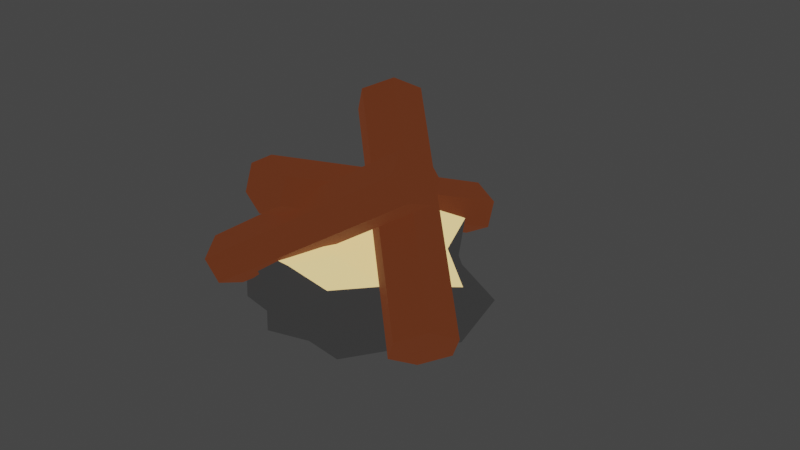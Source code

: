# Source: SM_Prop_CampFire_Lit.blend  (saved by Blender 3.1.7; exported with 4.5.12 LTS)
import bpy
from mathutils import Matrix  # noqa: F401  (used for matrix-valued properties, if any)

bpy.ops.wm.read_factory_settings(use_empty=True)
scene = bpy.context.scene
scene.name = 'Scene'

# ---- collections
col_collection = bpy.data.collections.new('Collection'); scene.collection.children.link(col_collection)

# ---- materials (node trees are filled in below, after node groups)
mat_m_basic_wood_lit = bpy.data.materials.new('M_Basic_Wood_Lit')
mat_m_basic_wood_lit.alpha_threshold = 0.0
mat_m_basic_wood_lit.use_transparent_shadow = False
mat_m_basic_wood_lit.line_color = (0.0, 0.0, 0.0, 1.0)
mat_m_basic_ash_lit = bpy.data.materials.new('M_Basic_Ash_Lit')
mat_m_basic_ash_lit.use_transparent_shadow = False
mat_m_basic_glow_ember = bpy.data.materials.new('M_Basic_Glow_Ember')
mat_m_basic_glow_ember.use_transparent_shadow = False

# ---- material node trees
mat_m_basic_wood_lit.use_nodes = True; mat_m_basic_wood_lit.node_tree.nodes.clear()
_N = mat_m_basic_wood_lit.node_tree.nodes; _L = mat_m_basic_wood_lit.node_tree.links
n0 = _N.new('ShaderNodeOutputMaterial'); n0.name = 'Material Output'; n0.location = (300, 300)
n1 = _N.new('ShaderNodeBsdfPrincipled'); n1.name = 'Principled BSDF'; n1.location = (10, 300)
n1.distribution = 'GGX'
n1.subsurface_method = 'RANDOM_WALK_SKIN'
n1.inputs[0].default_value = (0.0999, 0.02624, 0.009721, 1.0)
n1.inputs[2].default_value = 0.75
n1.inputs[3].default_value = 1.45
n1.inputs[13].default_value = 0.25
n1.inputs[27].default_value = (0.0999, 0.02624, 0.009721, 1.0)
n1.inputs[28].default_value = 1.0
_L.new(n1.outputs[0], n0.inputs[0])
n0.is_active_output = True
mat_m_basic_ash_lit.use_nodes = True; mat_m_basic_ash_lit.node_tree.nodes.clear()
_N = mat_m_basic_ash_lit.node_tree.nodes; _L = mat_m_basic_ash_lit.node_tree.links
n0 = _N.new('ShaderNodeBsdfPrincipled'); n0.name = 'Principled BSDF'; n0.location = (10, 300)
n0.distribution = 'GGX'
n0.subsurface_method = 'RANDOM_WALK_SKIN'
n0.inputs[0].default_value = (0.0319, 0.0319, 0.0319, 1.0)
n0.inputs[2].default_value = 1.0
n0.inputs[3].default_value = 1.45
n0.inputs[13].default_value = 0.0
n0.inputs[27].default_value = (0.0319, 0.0319, 0.0319, 1.0)
n0.inputs[28].default_value = 1.0
n1 = _N.new('ShaderNodeOutputMaterial'); n1.name = 'Material Output'; n1.location = (300, 300)
_L.new(n0.outputs[0], n1.inputs[0])
n1.is_active_output = True
mat_m_basic_glow_ember.use_nodes = True; mat_m_basic_glow_ember.node_tree.nodes.clear()
_N = mat_m_basic_glow_ember.node_tree.nodes; _L = mat_m_basic_glow_ember.node_tree.links
n0 = _N.new('ShaderNodeBsdfPrincipled'); n0.name = 'Principled BSDF'; n0.location = (10, 300)
n0.distribution = 'GGX'
n0.subsurface_method = 'RANDOM_WALK_SKIN'
n0.inputs[0].default_value = (1.0, 0.7231, 0.2961, 1.0)
n0.inputs[3].default_value = 1.45
n0.inputs[27].default_value = (1.0, 0.7231, 0.2961, 1.0)
n0.inputs[28].default_value = 1.0
n1 = _N.new('ShaderNodeOutputMaterial'); n1.name = 'Material Output'; n1.location = (300, 300)
_L.new(n0.outputs[0], n1.inputs[0])
n1.is_active_output = True

# ---- world
world_world = bpy.data.worlds.new('World'); scene.world = world_world
world_world.use_nodes = True; world_world.node_tree.nodes.clear()
_N = world_world.node_tree.nodes; _L = world_world.node_tree.links
n0 = _N.new('ShaderNodeOutputWorld'); n0.name = 'World Output'; n0.location = (300, 300)
n1 = _N.new('ShaderNodeBackground'); n1.name = 'Background'; n1.location = (10, 300)
n1.inputs[0].default_value = (0.05088, 0.05088, 0.05088, 1.0)
_L.new(n1.outputs[0], n0.inputs[0])
n0.is_active_output = True
world_world.color = (0.05088, 0.05088, 0.05088)
world_world.use_sun_shadow = False
world_world.sun_shadow_jitter_overblur = 0.0

# ---- meshes
me_cylinder = bpy.data.meshes.new('Cylinder')
me_cylinder.from_pydata([(0.0, 0.125, -1.0), (0.0, 0.125, 1.0), (0.1083, 0.0625, -1.0), (0.1083, 0.0625, 1.0), (0.1083, -0.0625, -1.0), (0.1083, -0.0625, 1.0), (-1.093e-08, -0.125, -1.0), (-1.093e-08, -0.125, 1.0), (-0.1083, -0.0625, -1.0), (-0.1083, -0.0625, 1.0), (-0.1083, 0.0625, -1.0), (-0.1083, 0.0625, 1.0), (0.6939, -0.3587, 0.5214), (0.04825, 0.5356, 0.1681), (0.6048, -0.4356, 0.6428), (-0.04091, 0.4587, 0.2895), (0.5299, -0.5329, 0.5172), (-0.1158, 0.3614, 0.1639), (0.5441, -0.5534, 0.2702), (-0.1016, 0.3409, -0.08314), (0.6333, -0.4765, 0.1488), (-0.01243, 0.4178, -0.2045), (0.7082, -0.3792, 0.2744), (0.0625, 0.5151, -0.07894), (-0.3818, -0.3336, 0.8252), (0.4594, 0.2841, 0.6761), (-0.3936, -0.3298, 0.6005), (0.4477, 0.2878, 0.4515), (-0.3517, -0.4228, 0.4934), (0.4895, 0.1949, 0.3444), (-0.2981, -0.5194, 0.6111), (0.5432, 0.09823, 0.4621), (-0.2863, -0.5232, 0.8358), (0.5549, 0.0945, 0.6868), (-0.3282, -0.4302, 0.9428), (0.5131, 0.1874, 0.7938), (0.2281, -0.367, 0.6451), (-0.2376, -0.3225, 0.7553), (-0.2228, -0.1309, -0.06498), (0.1179, -0.02973, -0.7112), (0.4989, -0.2374, -0.07647), (0.08015, -0.06383, 0.2202), (0.5428, -0.434, 0.11), (0.1461, -0.5713, 0.9449), (0.3244, -0.4901, 0.4871), (-0.3815, -0.3928, 0.5279), (-0.09828, -0.4712, 0.6782), (-0.3031, -0.2867, 0.0284), (-0.04349, -0.1144, -0.8667), (0.3552, -0.2956, 0.37), (0.03371, -0.3298, 0.7206), (-0.3469, -0.1777, 0.3212), (-0.138, -0.005664, -0.5408), (0.2888, -0.1357, -0.264), (0.2022, -0.2232, 0.6103), (0.273, -0.1224, 0.1383), (-0.1015, -0.1669, 0.5665), (-0.08954, -0.05774, 0.097), (0.1074, 0.005197, -0.2955), (0.2023, -0.6165, 0.4831), (-0.2633, -0.572, 0.5932), (-0.2486, -0.3804, -0.227), (0.09208, -0.2793, -0.8732), (0.4731, -0.487, -0.2385), (0.02249, -0.6218, -0.1421), (0.4842, -0.2928, -0.4498), (-0.311, -0.1453, -0.5646), (0.217, -0.2313, -0.5389), (0.3249, -0.5889, 0.1796), (0.003397, -0.6231, 0.5302), (-0.3772, -0.4711, 0.1307), (-0.1683, -0.299, -0.7312), (0.2585, -0.429, -0.4545), (0.1532, -0.6979, 0.3022), (0.2239, -0.597, -0.1699), (-0.1506, -0.6416, 0.2583), (-0.1386, -0.5324, -0.2112), (0.05833, -0.4695, -0.6036)], [], [(0, 1, 3, 2), (2, 3, 5, 4), (4, 5, 7, 6), (6, 7, 9, 8), (3, 1, 11, 9, 7, 5), (8, 9, 11, 10), (10, 11, 1, 0), (0, 2, 4, 6, 8, 10), (12, 13, 15, 14), (14, 15, 17, 16), (16, 17, 19, 18), (18, 19, 21, 20), (15, 13, 23, 21, 19, 17), (20, 21, 23, 22), (22, 23, 13, 12), (12, 14, 16, 18, 20, 22), (24, 25, 27, 26), (26, 27, 29, 28), (28, 29, 31, 30), (30, 31, 33, 32), (27, 25, 35, 33, 31, 29), (32, 33, 35, 34), (34, 35, 25, 24), (24, 26, 28, 30, 32, 34), (36, 49, 54), (37, 50, 56), (38, 51, 57), (39, 52, 58), (40, 53, 55), (55, 58, 41), (55, 53, 58), (53, 39, 58), (58, 57, 41), (58, 52, 57), (52, 38, 57), (57, 56, 41), (57, 51, 56), (51, 37, 56), (56, 54, 41), (56, 50, 54), (50, 36, 54), (54, 55, 41), (54, 49, 55), (49, 40, 55), (65, 53, 40), (65, 67, 53), (67, 39, 53), (48, 52, 39), (48, 66, 52), (66, 38, 52), (47, 51, 38), (47, 45, 51), (45, 37, 51), (46, 50, 37), (46, 43, 50), (43, 36, 50), (44, 49, 36), (44, 42, 49), (42, 40, 49), (67, 48, 39), (66, 47, 38), (45, 46, 37), (43, 44, 36), (42, 65, 40), (59, 73, 68), (60, 75, 69), (61, 76, 70), (62, 77, 71), (63, 74, 72), (74, 64, 77), (74, 77, 72), (72, 77, 62), (77, 64, 76), (77, 76, 71), (71, 76, 61), (76, 64, 75), (76, 75, 70), (70, 75, 60), (75, 64, 73), (75, 73, 69), (69, 73, 59), (73, 64, 74), (73, 74, 68), (68, 74, 63), (65, 63, 72), (65, 72, 67), (67, 72, 62), (48, 62, 71), (48, 71, 66), (66, 71, 61), (47, 61, 70), (47, 70, 45), (45, 70, 60), (46, 60, 69), (46, 69, 43), (43, 69, 59), (44, 59, 68), (44, 68, 42), (42, 68, 63), (67, 62, 48), (66, 61, 47), (45, 60, 46), (43, 59, 44), (42, 63, 65)])
me_cylinder.polygons.foreach_set('material_index', [0, 0, 0, 0, 0, 0, 0, 0, 0, 0, 0, 0, 0, 0, 0, 0, 0, 0, 0, 0, 0, 0, 0, 0, 2, 2, 2, 2, 2, 2, 2, 2, 2, 2, 2, 2, 2, 2, 2, 2, 2, 2, 2, 2, 1, 1, 1, 1, 1, 1, 1, 1, 1, 1, 1, 1, 1, 1, 1, 1, 1, 1, 1, 1, 1, 1, 1, 1, 1, 1, 1, 1, 1, 1, 1, 1, 1, 1, 1, 1, 1, 1, 1, 1, 1, 1, 1, 1, 1, 1, 1, 1, 1, 1, 1, 1, 1, 1, 1, 1, 1, 1, 1, 1])
_uv = me_cylinder.uv_layers.new(name='UVMap')
_uv.uv.foreach_set('vector', [1.0, 0.5, 1.0, 1.0, 0.8333, 1.0, 0.8333, 0.5, 0.8333, 0.5, 0.8333, 1.0, 0.6667, 1.0, 0.6667, 0.5, 0.6667, 0.5, 0.6667, 1.0, 0.5, 1.0, 0.5, 0.5, 0.5, 0.5, 0.5, 1.0, 0.3333, 1.0, 0.3333, 0.5, 0.4578, 0.37, 0.25, 0.49, 0.04215, 0.37, 0.04215, 0.13, 0.25, 0.01, 0.4578, 0.13, 0.3333, 0.5, 0.3333, 1.0, 0.1667, 1.0, 0.1667, 0.5, 0.1667, 0.5, 0.1667, 1.0, -8.941e-08, 1.0, -8.941e-08, 0.5, 0.75, 0.49, 0.9578, 0.37, 0.9578, 0.13, 0.75, 0.01, 0.5422, 0.13, 0.5422, 0.37, 1.0, 0.5, 1.0, 1.0, 0.8333, 1.0, 0.8333, 0.5, 0.8333, 0.5, 0.8333, 1.0, 0.6667, 1.0, 0.6667, 0.5, 0.6667, 0.5, 0.6667, 1.0, 0.5, 1.0, 0.5, 0.5, 0.5, 0.5, 0.5, 1.0, 0.3333, 1.0, 0.3333, 0.5, 0.4578, 0.37, 0.25, 0.49, 0.04215, 0.37, 0.04215, 0.13, 0.25, 0.01, 0.4578, 0.13, 0.3333, 0.5, 0.3333, 1.0, 0.1667, 1.0, 0.1667, 0.5, 0.1667, 0.5, 0.1667, 1.0, -8.941e-08, 1.0, -8.941e-08, 0.5, 0.75, 0.49, 0.9578, 0.37, 0.9578, 0.13, 0.75, 0.01, 0.5422, 0.13, 0.5422, 0.37, 1.0, 0.5, 1.0, 1.0, 0.8333, 1.0, 0.8333, 0.5, 0.8333, 0.5, 0.8333, 1.0, 0.6667, 1.0, 0.6667, 0.5, 0.6667, 0.5, 0.6667, 1.0, 0.5, 1.0, 0.5, 0.5, 0.5, 0.5, 0.5, 1.0, 0.3333, 1.0, 0.3333, 0.5, 0.4578, 0.37, 0.25, 0.49, 0.04215, 0.37, 0.04215, 0.13, 0.25, 0.01, 0.4578, 0.13, 0.3333, 0.5, 0.3333, 1.0, 0.1667, 1.0, 0.1667, 0.5, 0.1667, 0.5, 0.1667, 1.0, -8.941e-08, 1.0, -8.941e-08, 0.5, 0.75, 0.49, 0.9578, 0.37, 0.9578, 0.13, 0.75, 0.01, 0.5422, 0.13, 0.5422, 0.37, 0.1818, 0.3149, 0.2727, 0.3149, 0.2273, 0.3937, 0.0, 0.3149, 0.09091, 0.3149, 0.04546, 0.3937, 0.7273, 0.3149, 0.8182, 0.3149, 0.7727, 0.3937, 0.5455, 0.3149, 0.6364, 0.3149, 0.5909, 0.3937, 0.3636, 0.3149, 0.4545, 0.3149, 0.4091, 0.3937, 0.4091, 0.3937, 0.5, 0.3937, 0.4545, 0.4724, 0.4091, 0.3937, 0.4545, 0.3149, 0.5, 0.3937, 0.4545, 0.3149, 0.5455, 0.3149, 0.5, 0.3937, 0.5909, 0.3937, 0.6818, 0.3937, 0.6364, 0.4724, 0.5909, 0.3937, 0.6364, 0.3149, 0.6818, 0.3937, 0.6364, 0.3149, 0.7273, 0.3149, 0.6818, 0.3937, 0.7727, 0.3937, 0.8636, 0.3937, 0.8182, 0.4724, 0.7727, 0.3937, 0.8182, 0.3149, 0.8636, 0.3937, 0.8182, 0.3149, 0.9091, 0.3149, 0.8636, 0.3937, 0.04546, 0.3937, 0.1364, 0.3937, 0.09091, 0.4724, 0.04546, 0.3937, 0.09091, 0.3149, 0.1364, 0.3937, 0.09091, 0.3149, 0.1818, 0.3149, 0.1364, 0.3937, 0.2273, 0.3937, 0.3182, 0.3937, 0.2727, 0.4724, 0.2273, 0.3937, 0.2727, 0.3149, 0.3182, 0.3937, 0.2727, 0.3149, 0.3636, 0.3149, 0.3182, 0.3937, 0.4091, 0.2362, 0.4545, 0.3149, 0.3636, 0.3149, 0.4091, 0.2362, 0.5, 0.2362, 0.4545, 0.3149, 0.5, 0.2362, 0.5455, 0.3149, 0.4545, 0.3149, 0.5909, 0.2362, 0.6364, 0.3149, 0.5455, 0.3149, 0.5909, 0.2362, 0.6818, 0.2362, 0.6364, 0.3149, 0.6818, 0.2362, 0.7273, 0.3149, 0.6364, 0.3149, 0.7727, 0.2362, 0.8182, 0.3149, 0.7273, 0.3149, 0.7727, 0.2362, 0.8636, 0.2362, 0.8182, 0.3149, 0.8636, 0.2362, 0.9091, 0.3149, 0.8182, 0.3149, 0.04546, 0.2362, 0.09091, 0.3149, 0.0, 0.3149, 0.04546, 0.2362, 0.1364, 0.2362, 0.09091, 0.3149, 0.1364, 0.2362, 0.1818, 0.3149, 0.09091, 0.3149, 0.2273, 0.2362, 0.2727, 0.3149, 0.1818, 0.3149, 0.2273, 0.2362, 0.3182, 0.2362, 0.2727, 0.3149, 0.3182, 0.2362, 0.3636, 0.3149, 0.2727, 0.3149, 0.5, 0.2362, 0.5909, 0.2362, 0.5455, 0.3149, 0.6818, 0.2362, 0.7727, 0.2362, 0.7273, 0.3149, 0.8636, 0.2362, 0.9545, 0.2362, 0.9091, 0.3149, 0.1364, 0.2362, 0.2273, 0.2362, 0.1818, 0.3149, 0.3182, 0.2362, 0.4091, 0.2362, 0.3636, 0.3149, 0.1818, 0.3149, 0.2273, 0.3937, 0.2727, 0.3149, 0.0, 0.3149, 0.04546, 0.3937, 0.09091, 0.3149, 0.7273, 0.3149, 0.7727, 0.3937, 0.8182, 0.3149, 0.5455, 0.3149, 0.5909, 0.3937, 0.6364, 0.3149, 0.3636, 0.3149, 0.4091, 0.3937, 0.4545, 0.3149, 0.4091, 0.3937, 0.4545, 0.4724, 0.5, 0.3937, 0.4091, 0.3937, 0.5, 0.3937, 0.4545, 0.3149, 0.4545, 0.3149, 0.5, 0.3937, 0.5455, 0.3149, 0.5909, 0.3937, 0.6364, 0.4724, 0.6818, 0.3937, 0.5909, 0.3937, 0.6818, 0.3937, 0.6364, 0.3149, 0.6364, 0.3149, 0.6818, 0.3937, 0.7273, 0.3149, 0.7727, 0.3937, 0.8182, 0.4724, 0.8636, 0.3937, 0.7727, 0.3937, 0.8636, 0.3937, 0.8182, 0.3149, 0.8182, 0.3149, 0.8636, 0.3937, 0.9091, 0.3149, 0.04546, 0.3937, 0.09091, 0.4724, 0.1364, 0.3937, 0.04546, 0.3937, 0.1364, 0.3937, 0.09091, 0.3149, 0.09091, 0.3149, 0.1364, 0.3937, 0.1818, 0.3149, 0.2273, 0.3937, 0.2727, 0.4724, 0.3182, 0.3937, 0.2273, 0.3937, 0.3182, 0.3937, 0.2727, 0.3149, 0.2727, 0.3149, 0.3182, 0.3937, 0.3636, 0.3149, 0.4091, 0.2362, 0.3636, 0.3149, 0.4545, 0.3149, 0.4091, 0.2362, 0.4545, 0.3149, 0.5, 0.2362, 0.5, 0.2362, 0.4545, 0.3149, 0.5455, 0.3149, 0.5909, 0.2362, 0.5455, 0.3149, 0.6364, 0.3149, 0.5909, 0.2362, 0.6364, 0.3149, 0.6818, 0.2362, 0.6818, 0.2362, 0.6364, 0.3149, 0.7273, 0.3149, 0.7727, 0.2362, 0.7273, 0.3149, 0.8182, 0.3149, 0.7727, 0.2362, 0.8182, 0.3149, 0.8636, 0.2362, 0.8636, 0.2362, 0.8182, 0.3149, 0.9091, 0.3149, 0.04546, 0.2362, 0.0, 0.3149, 0.09091, 0.3149, 0.04546, 0.2362, 0.09091, 0.3149, 0.1364, 0.2362, 0.1364, 0.2362, 0.09091, 0.3149, 0.1818, 0.3149, 0.2273, 0.2362, 0.1818, 0.3149, 0.2727, 0.3149, 0.2273, 0.2362, 0.2727, 0.3149, 0.3182, 0.2362, 0.3182, 0.2362, 0.2727, 0.3149, 0.3636, 0.3149, 0.5, 0.2362, 0.5455, 0.3149, 0.5909, 0.2362, 0.6818, 0.2362, 0.7273, 0.3149, 0.7727, 0.2362, 0.8636, 0.2362, 0.9091, 0.3149, 0.9545, 0.2362, 0.1364, 0.2362, 0.1818, 0.3149, 0.2273, 0.2362, 0.3182, 0.2362, 0.3636, 0.3149, 0.4091, 0.2362])
me_cylinder.materials.append(mat_m_basic_wood_lit)
me_cylinder.materials.append(mat_m_basic_ash_lit)
me_cylinder.materials.append(mat_m_basic_glow_ember)
me_cylinder.use_remesh_fix_poles = True
me_cylinder.use_remesh_preserve_attributes = False
me_cylinder.update()

# ---- objects
ob_sm_prop_campfire_lit = bpy.data.objects.new('SM_Prop_CampFire_Lit', me_cylinder)

# ---- transforms, parenting, visibility, modifiers, constraints
ob_sm_prop_campfire_lit.location = (-0.1122, 0.2701, 0.4995)
ob_sm_prop_campfire_lit.rotation_euler = (1.197, -0.1159, -0.1927)
ob_sm_prop_campfire_lit.scale = (2.006, 1.657, 1.0)

# ---- collection membership
col_collection.objects.link(ob_sm_prop_campfire_lit)

# ---- scene / render settings (as saved in the file)
scene.frame_start = 1; scene.frame_end = 250; scene.frame_set(1)
scene.render.engine = 'BLENDER_EEVEE_NEXT'
scene.cycles.sampling_pattern = 'TABULATED_SOBOL'
scene.cycles.use_light_tree = False
scene.view_settings.view_transform = 'Filmic'
bpy.context.view_layer.update()

# ---- added for rendering (the .blend has no active camera): camera
cam_auto = bpy.data.cameras.new('AutoCamera')
cam_auto.lens = 50.0
cam_auto.sensor_width = 36.0
cam_auto.clip_end = 1000.0
ob_auto_camera = bpy.data.objects.new('AutoCamera', cam_auto)
scene.collection.objects.link(ob_auto_camera)
ob_auto_camera.location = (4.77024, -5.32478, 4.0675)
ob_auto_camera.rotation_euler = (1.09748, -7.21219e-08, 0.694738)
scene.camera = ob_auto_camera
bpy.context.view_layer.update()

